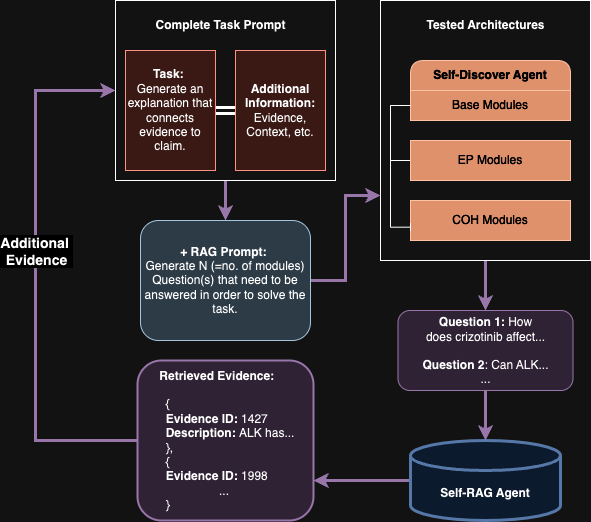

The diagram above was exported from draw.io. Its source (the exported page's mxGraphModel, read from the mxfile embedded in the PNG):
<mxGraphModel dx="2021" dy="756" grid="1" gridSize="10" guides="1" tooltips="1" connect="1" arrows="1" fold="1" page="1" pageScale="1" pageWidth="827" pageHeight="1169" math="0" shadow="0">
  <root>
    <mxCell id="0" />
    <mxCell id="1" parent="0" />
    <mxCell id="1ecQKhBJoIloujbFIrHV-33" style="edgeStyle=orthogonalEdgeStyle;rounded=0;orthogonalLoop=1;jettySize=auto;html=1;exitX=1;exitY=0.5;exitDx=0;exitDy=0;entryX=0;entryY=0.5;entryDx=0;entryDy=0;shape=link;strokeWidth=3;" parent="1" source="1ecQKhBJoIloujbFIrHV-8" target="1ecQKhBJoIloujbFIrHV-9" edge="1">
      <mxGeometry relative="1" as="geometry" />
    </mxCell>
    <mxCell id="1ecQKhBJoIloujbFIrHV-8" value="&lt;b&gt;Task:&amp;nbsp;&lt;/b&gt;&lt;div&gt;Generate an explanation that connects evidence to claim.&lt;/div&gt;" style="rounded=0;whiteSpace=wrap;html=1;fillColor=#fad9d5;strokeColor=#ae4132;" parent="1" vertex="1">
      <mxGeometry x="20" y="110" width="90" height="120" as="geometry" />
    </mxCell>
    <mxCell id="1ecQKhBJoIloujbFIrHV-9" value="&lt;b&gt;Additional Information: &lt;/b&gt;Evidence, Context, etc." style="rounded=0;whiteSpace=wrap;html=1;fillColor=#fad9d5;strokeColor=#ae4132;" parent="1" vertex="1">
      <mxGeometry x="130" y="110" width="90" height="120" as="geometry" />
    </mxCell>
    <mxCell id="1ecQKhBJoIloujbFIrHV-69" style="edgeStyle=orthogonalEdgeStyle;rounded=0;orthogonalLoop=1;jettySize=auto;html=1;exitX=0;exitY=0.5;exitDx=0;exitDy=0;exitPerimeter=0;entryX=1;entryY=0.75;entryDx=0;entryDy=0;strokeWidth=3;fillColor=#e1d5e7;strokeColor=#9673a6;" parent="1" source="1ecQKhBJoIloujbFIrHV-25" target="1ecQKhBJoIloujbFIrHV-67" edge="1">
      <mxGeometry relative="1" as="geometry" />
    </mxCell>
    <mxCell id="1ecQKhBJoIloujbFIrHV-25" value="&lt;b&gt;Self-RAG Agent&lt;/b&gt;" style="shape=cylinder3;whiteSpace=wrap;html=1;boundedLbl=1;backgroundOutline=1;size=15;fillColor=#dae8fc;strokeColor=#6c8ebf;strokeWidth=3;" parent="1" vertex="1">
      <mxGeometry x="305" y="500" width="150" height="80" as="geometry" />
    </mxCell>
    <mxCell id="1ecQKhBJoIloujbFIrHV-58" style="edgeStyle=orthogonalEdgeStyle;rounded=0;orthogonalLoop=1;jettySize=auto;html=1;exitX=0.5;exitY=1;exitDx=0;exitDy=0;entryX=0.5;entryY=0;entryDx=0;entryDy=0;strokeWidth=3;fillColor=#e1d5e7;strokeColor=#9673a6;" parent="1" source="1ecQKhBJoIloujbFIrHV-35" target="1ecQKhBJoIloujbFIrHV-37" edge="1">
      <mxGeometry relative="1" as="geometry" />
    </mxCell>
    <mxCell id="1ecQKhBJoIloujbFIrHV-35" value="" style="rounded=0;whiteSpace=wrap;html=1;fillColor=none;" parent="1" vertex="1">
      <mxGeometry x="10" y="60" width="220" height="180" as="geometry" />
    </mxCell>
    <mxCell id="1ecQKhBJoIloujbFIrHV-36" value="&lt;b&gt;Complete Task Prompt&lt;/b&gt;" style="text;html=1;align=center;verticalAlign=middle;resizable=0;points=[];autosize=1;strokeColor=none;fillColor=none;" parent="1" vertex="1">
      <mxGeometry x="40" y="70" width="150" height="30" as="geometry" />
    </mxCell>
    <mxCell id="1ecQKhBJoIloujbFIrHV-59" style="edgeStyle=orthogonalEdgeStyle;rounded=0;orthogonalLoop=1;jettySize=auto;html=1;entryX=0;entryY=0.75;entryDx=0;entryDy=0;strokeWidth=3;fillColor=#e1d5e7;strokeColor=#9673a6;" parent="1" source="1ecQKhBJoIloujbFIrHV-37" target="1ecQKhBJoIloujbFIrHV-48" edge="1">
      <mxGeometry relative="1" as="geometry" />
    </mxCell>
    <mxCell id="1ecQKhBJoIloujbFIrHV-37" value="&lt;b&gt;+ RAG Prompt:&amp;nbsp;&lt;/b&gt;&lt;div&gt;Generate N (=no. of modules) Question(s) that need to be answered in order to solve the task.&lt;/div&gt;" style="rounded=1;whiteSpace=wrap;html=1;fillColor=#bac8d3;strokeColor=#23445d;" parent="1" vertex="1">
      <mxGeometry x="35" y="280" width="170" height="120" as="geometry" />
    </mxCell>
    <mxCell id="1ecQKhBJoIloujbFIrHV-41" style="edgeStyle=orthogonalEdgeStyle;rounded=0;orthogonalLoop=1;jettySize=auto;html=1;exitX=0;exitY=0.75;exitDx=0;exitDy=0;entryX=0;entryY=0.5;entryDx=0;entryDy=0;endArrow=baseDash;endFill=0;" parent="1" source="1ecQKhBJoIloujbFIrHV-38" target="1ecQKhBJoIloujbFIrHV-40" edge="1">
      <mxGeometry relative="1" as="geometry" />
    </mxCell>
    <mxCell id="1ecQKhBJoIloujbFIrHV-38" value="&lt;b&gt;Self-Discover Agent&lt;/b&gt;" style="swimlane;fontStyle=0;childLayout=stackLayout;horizontal=1;startSize=30;horizontalStack=0;resizeParent=1;resizeParentMax=0;resizeLast=0;collapsible=1;marginBottom=0;whiteSpace=wrap;html=1;fillColor=#a0522d;strokeColor=#6D1F00;rounded=1;align=center;fontColor=#ffffff;" parent="1" vertex="1">
      <mxGeometry x="305" y="120" width="160" height="60" as="geometry" />
    </mxCell>
    <mxCell id="1ecQKhBJoIloujbFIrHV-39" value="Base Modules" style="text;strokeColor=#6D1F00;fillColor=#a0522d;align=center;verticalAlign=middle;spacingLeft=4;spacingRight=4;overflow=hidden;points=[[0,0.5],[1,0.5]];portConstraint=eastwest;rotatable=0;whiteSpace=wrap;html=1;fontColor=#ffffff;" parent="1ecQKhBJoIloujbFIrHV-38" vertex="1">
      <mxGeometry y="30" width="160" height="30" as="geometry" />
    </mxCell>
    <mxCell id="1ecQKhBJoIloujbFIrHV-40" value="EP Modules" style="text;strokeColor=#6D1F00;fillColor=#a0522d;align=center;verticalAlign=middle;spacingLeft=4;spacingRight=4;overflow=hidden;points=[[0,0.5],[1,0.5]];portConstraint=eastwest;rotatable=0;whiteSpace=wrap;html=1;fontColor=#ffffff;" parent="1" vertex="1">
      <mxGeometry x="305" y="200" width="160" height="40" as="geometry" />
    </mxCell>
    <mxCell id="1ecQKhBJoIloujbFIrHV-42" value="COH Modules" style="text;strokeColor=#6D1F00;fillColor=#a0522d;align=center;verticalAlign=middle;spacingLeft=4;spacingRight=4;overflow=hidden;points=[[0,0.5],[1,0.5]];portConstraint=eastwest;rotatable=0;whiteSpace=wrap;html=1;fontColor=#ffffff;" parent="1" vertex="1">
      <mxGeometry x="305" y="260" width="160" height="40" as="geometry" />
    </mxCell>
    <mxCell id="1ecQKhBJoIloujbFIrHV-43" style="edgeStyle=orthogonalEdgeStyle;rounded=0;orthogonalLoop=1;jettySize=auto;html=1;exitX=0;exitY=0.5;exitDx=0;exitDy=0;entryX=0;entryY=0.667;entryDx=0;entryDy=0;entryPerimeter=0;endArrow=baseDash;endFill=0;" parent="1" source="1ecQKhBJoIloujbFIrHV-39" target="1ecQKhBJoIloujbFIrHV-42" edge="1">
      <mxGeometry relative="1" as="geometry">
        <mxPoint x="635" y="25.000000000000114" as="targetPoint" />
      </mxGeometry>
    </mxCell>
    <mxCell id="1ecQKhBJoIloujbFIrHV-61" style="edgeStyle=orthogonalEdgeStyle;rounded=0;orthogonalLoop=1;jettySize=auto;html=1;exitX=0.5;exitY=1;exitDx=0;exitDy=0;entryX=0.5;entryY=0;entryDx=0;entryDy=0;strokeWidth=3;fillColor=#e1d5e7;strokeColor=#9673a6;" parent="1" source="1ecQKhBJoIloujbFIrHV-48" target="1ecQKhBJoIloujbFIrHV-60" edge="1">
      <mxGeometry relative="1" as="geometry" />
    </mxCell>
    <mxCell id="1ecQKhBJoIloujbFIrHV-48" value="" style="rounded=0;whiteSpace=wrap;html=1;fillColor=none;" parent="1" vertex="1">
      <mxGeometry x="275" y="60" width="210" height="260" as="geometry" />
    </mxCell>
    <mxCell id="1ecQKhBJoIloujbFIrHV-49" value="&lt;b&gt;Tested Architectures&lt;/b&gt;" style="text;html=1;align=center;verticalAlign=middle;resizable=0;points=[];autosize=1;strokeColor=none;fillColor=none;" parent="1" vertex="1">
      <mxGeometry x="310" y="70" width="140" height="30" as="geometry" />
    </mxCell>
    <mxCell id="1ecQKhBJoIloujbFIrHV-60" value="&lt;p style=&quot;line-height: 130%;&quot;&gt;&lt;b&gt;Question 1: &lt;/b&gt;How does&amp;nbsp;crizotinib affect...&lt;/p&gt;&lt;div&gt;&lt;div&gt;&lt;b&gt;Question 2&lt;/b&gt;: Can ALK...&lt;/div&gt;&lt;div&gt;...&lt;/div&gt;&lt;/div&gt;&lt;p&gt;&lt;/p&gt;" style="rounded=1;whiteSpace=wrap;html=1;fillColor=#e1d5e7;strokeColor=#9673a6;" parent="1" vertex="1">
      <mxGeometry x="292.5" y="370" width="175" height="80" as="geometry" />
    </mxCell>
    <mxCell id="1ecQKhBJoIloujbFIrHV-62" style="edgeStyle=orthogonalEdgeStyle;rounded=0;orthogonalLoop=1;jettySize=auto;html=1;exitX=0.5;exitY=1;exitDx=0;exitDy=0;entryX=0.5;entryY=0;entryDx=0;entryDy=0;entryPerimeter=0;fillColor=#e1d5e7;strokeColor=#9673a6;strokeWidth=3;" parent="1" source="1ecQKhBJoIloujbFIrHV-60" target="1ecQKhBJoIloujbFIrHV-25" edge="1">
      <mxGeometry relative="1" as="geometry" />
    </mxCell>
    <mxCell id="1ecQKhBJoIloujbFIrHV-72" style="edgeStyle=orthogonalEdgeStyle;rounded=0;orthogonalLoop=1;jettySize=auto;html=1;exitX=0;exitY=0.5;exitDx=0;exitDy=0;entryX=0;entryY=0.5;entryDx=0;entryDy=0;fillColor=#e1d5e7;strokeColor=#9673a6;strokeWidth=3;" parent="1" source="1ecQKhBJoIloujbFIrHV-67" target="1ecQKhBJoIloujbFIrHV-35" edge="1">
      <mxGeometry relative="1" as="geometry">
        <Array as="points">
          <mxPoint x="-70" y="500" />
          <mxPoint x="-70" y="150" />
        </Array>
      </mxGeometry>
    </mxCell>
    <mxCell id="1ecQKhBJoIloujbFIrHV-73" value="&lt;b style=&quot;font-size: 14px;&quot;&gt;&lt;font style=&quot;font-size: 14px;&quot;&gt;Additional&amp;nbsp;&lt;/font&gt;&lt;/b&gt;&lt;div style=&quot;font-size: 14px;&quot;&gt;&lt;b style=&quot;&quot;&gt;&lt;font style=&quot;font-size: 14px;&quot;&gt;Evidence&lt;/font&gt;&lt;/b&gt;&lt;/div&gt;" style="edgeLabel;html=1;align=center;verticalAlign=middle;resizable=0;points=[];" parent="1ecQKhBJoIloujbFIrHV-72" vertex="1" connectable="0">
      <mxGeometry x="0.3094" y="-1" relative="1" as="geometry">
        <mxPoint x="-1" y="56" as="offset" />
      </mxGeometry>
    </mxCell>
    <mxCell id="1ecQKhBJoIloujbFIrHV-67" value="&lt;div style=&quot;text-align: center;&quot;&gt;&lt;b style=&quot;background-color: initial;&quot;&gt;Retrieved Evidence:&lt;/b&gt;&lt;/div&gt;&lt;div&gt;&lt;span style=&quot;background-color: initial;&quot;&gt;&lt;br&gt;&lt;/span&gt;&lt;/div&gt;&lt;div&gt;&lt;span style=&quot;background-color: initial;&quot;&gt;&lt;span style=&quot;white-space: pre;&quot;&gt;&#09;&lt;/span&gt;{&lt;/span&gt;&lt;/div&gt;&lt;div&gt;&lt;span style=&quot;white-space: pre;&quot;&gt;&#09;&lt;/span&gt;&lt;b&gt;Evidence ID: &lt;/b&gt;1427&lt;br&gt;&lt;div&gt;&lt;span style=&quot;white-space: pre;&quot;&gt;&#09;&lt;/span&gt;&lt;b&gt;D&lt;span style=&quot;background-color: initial;&quot;&gt;escription:&amp;nbsp;&lt;/span&gt;&lt;/b&gt;&lt;span style=&quot;background-color: initial;&quot;&gt;ALK has...&lt;/span&gt;&lt;br&gt;&lt;/div&gt;&lt;/div&gt;&lt;div&gt;&lt;span style=&quot;background-color: initial;&quot;&gt;&lt;span style=&quot;white-space: pre;&quot;&gt;&#09;&lt;/span&gt;},&lt;br&gt;&lt;/span&gt;&lt;/div&gt;&lt;div&gt;&lt;span style=&quot;background-color: initial;&quot;&gt;&lt;span style=&quot;white-space: pre;&quot;&gt;&#09;&lt;/span&gt;{&lt;br&gt;&lt;/span&gt;&lt;/div&gt;&lt;div&gt;&lt;span style=&quot;background-color: initial;&quot;&gt;&lt;span style=&quot;white-space: pre;&quot;&gt;&#09;&lt;/span&gt;&lt;b&gt;Evidence ID: &lt;/b&gt;1998&lt;br&gt;&lt;/span&gt;&lt;/div&gt;&lt;div&gt;&lt;span style=&quot;background-color: initial;&quot;&gt;&lt;span style=&quot;white-space: pre;&quot;&gt;&#09;&lt;/span&gt;&lt;span style=&quot;white-space: pre;&quot;&gt;&#09;&lt;/span&gt;&lt;span style=&quot;white-space: pre;&quot;&gt;&#09;&lt;/span&gt;...&lt;br&gt;&lt;/span&gt;&lt;/div&gt;&lt;div&gt;&lt;span style=&quot;background-color: initial;&quot;&gt;&lt;span style=&quot;white-space: pre;&quot;&gt;&#09;&lt;/span&gt;}&lt;br&gt;&lt;/span&gt;&lt;/div&gt;" style="rounded=1;whiteSpace=wrap;html=1;strokeWidth=2;fillColor=#e1d5e7;strokeColor=#9673a6;align=left;" parent="1" vertex="1">
      <mxGeometry x="32" y="420" width="176" height="160" as="geometry" />
    </mxCell>
  </root>
</mxGraphModel>